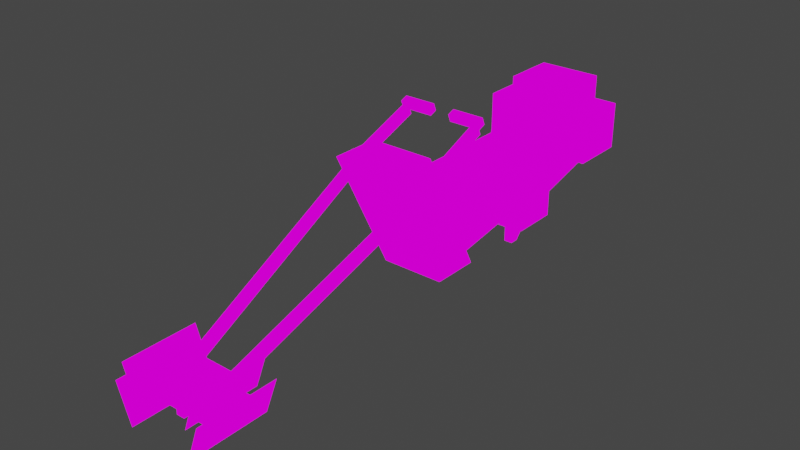 # Source: zephyr_j.blend  (saved by Blender 3.3.6; exported with 4.5.12 LTS)
import bpy
from mathutils import Matrix  # noqa: F401  (used for matrix-valued properties, if any)

bpy.ops.wm.read_factory_settings(use_empty=True)
scene = bpy.context.scene
scene.name = 'Scene'

# ---- collections
col_collection = bpy.data.collections.new('Collection'); scene.collection.children.link(col_collection)

# ---- images (referenced by path relative to the original .blend; pixels are not part of the script)
import os
ASSET_DIR = os.environ.get("B2B_ASSET_DIR", "")  # directory of the original .blend (textures are referenced by path, not embedded)
HERE = os.path.dirname(os.path.abspath(__file__))  # packed textures are extracted next to this script under _unpacked/

def load_image(name, relpath, width, height, colorspace="sRGB"):
    """Load a texture the original file referenced (path relative to the .blend, or extracted next to this script)."""
    p = next((c for c in (os.path.join(HERE, relpath), os.path.join(ASSET_DIR, relpath)) if relpath and os.path.exists(c)), "")
    if p:
        img = bpy.data.images.load(p, check_existing=True)
        img.name = name
    else:  # same state as the original file: an image datablock whose file is absent (Cycles renders it pink)
        img = bpy.data.images.new(name, width, height)
        img.source = "FILE"
        img.filepath = "//" + (relpath or name)
    img.colorspace_settings.name = colorspace
    return img
img_uvminecrafttexture_png = load_image('UVminecraftTexture.png', 'UVminecraftTexture.png', 1024, 1024, 'sRGB')

# ---- materials (node trees are filled in below, after node groups)
mat_checker_material_128x128 = bpy.data.materials.new('checker_material_128x128')
mat_checker_material_128x128.use_transparent_shadow = False

# ---- material node trees
mat_checker_material_128x128.use_nodes = True; mat_checker_material_128x128.node_tree.nodes.clear()
_N = mat_checker_material_128x128.node_tree.nodes; _L = mat_checker_material_128x128.node_tree.links
n0 = _N.new('ShaderNodeOutputMaterial'); n0.name = 'Material Output'; n0.location = (300, 300)
n1 = _N.new('ShaderNodeTexImage'); n1.name = 'Image Texture'; n1.location = (-20, 300)
n1.image = img_uvminecrafttexture_png
n1.interpolation = 'Closest'
_L.new(n1.outputs[0], n0.inputs[0])
n0.is_active_output = True

# ---- world
world_world = bpy.data.worlds.new('World'); scene.world = world_world
world_world.use_nodes = True; world_world.node_tree.nodes.clear()
_N = world_world.node_tree.nodes; _L = world_world.node_tree.links
n0 = _N.new('ShaderNodeOutputWorld'); n0.name = 'World Output'; n0.location = (300, 300)
n1 = _N.new('ShaderNodeBackground'); n1.name = 'Background'; n1.location = (10, 300)
n1.inputs[0].default_value = (0.05088, 0.05088, 0.05088, 1.0)
_L.new(n1.outputs[0], n0.inputs[0])
n0.is_active_output = True
world_world.color = (0.05088, 0.05088, 0.05088)
world_world.use_sun_shadow = False
world_world.sun_shadow_jitter_overblur = 0.0

# ---- meshes
me_cube = bpy.data.meshes.new('Cube')
me_cube.from_pydata([(0.4, -1.1, 1.8), (0.4, -0.3, 0.2), (0.4, -1.7, 1.8), (0.4, -0.9, 0.2), (-0.4, -1.1, 1.8), (-0.4, -0.3, 0.2), (-0.4, -1.7, 1.8), (-0.4, -0.9, 0.2)], [], [(7, 3, 2, 6), (1, 0, 2, 3), (3, 7, 5, 1), (4, 6, 2, 0), (5, 7, 6, 4), (1, 5, 4, 0)])
_uv = me_cube.uv_layers.new(name='UVMap')
_uv.uv.foreach_set('vector', [0.3281, 0.8047, 0.3828, 0.8047, 0.3828, 0.9297, 0.3281, 0.9297, 0.4531, 0.9297, 0.5156, 0.8047, 0.5625, 0.8047, 0.5, 0.9297, 0.4531, 0.7891, 0.4531, 0.7266, 0.5, 0.7266, 0.5, 0.7891, 0.4375, 0.9922, 0.3906, 0.9922, 0.3906, 0.9375, 0.4375, 0.9375, 0.3906, 0.9297, 0.4375, 0.9297, 0.5, 0.8047, 0.4531, 0.8047, 0.625, 0.9297, 0.5703, 0.9297, 0.5703, 0.8047, 0.625, 0.8047])
me_cube.materials.append(mat_checker_material_128x128)
me_cube.use_remesh_preserve_volume = False
me_cube.use_remesh_preserve_attributes = False
me_cube.use_mirror_vertex_groups = False
me_cube.update()
me_cube_001 = bpy.data.meshes.new('Cube.001')
me_cube_001.from_pydata([(0.4, -0.6, -2.98e-08), (0.4, -0.9, 0.6), (0.4, 1.9, 0.4), (0.4, 1.2, 0.5), (0.4, 2.1, 1.1), (0.4, 1.4, 1.1), (0.4, -0.4, 0.5), (0.4, -1.0, 0.8), (0.4, -0.4, 0.8), (-0.4, -0.6, -2.98e-08), (-0.4, -0.9, 0.6), (-0.4, 1.9, 0.4), (-0.4, 1.2, 0.5), (-0.4, 2.1, 1.1), (-0.4, 1.4, 1.1), (-0.4, -0.4, 0.5), (-0.4, -1.0, 0.8), (-0.4, -0.4, 0.8), (-0.4, 1.3, 0.8), (0.4, 1.3, 0.8), (-0.4, 2.0, 0.8), (0.4, 2.0, 0.8)], [], [(2, 4, 5, 3), (0, 2, 3, 6), (15, 17, 8, 6), (0, 6, 1), (17, 16, 7, 8), (4, 13, 14, 5), (1, 6, 8, 7), (0, 9, 11, 2), (11, 12, 14, 13), (9, 15, 12, 11), (9, 10, 15), (10, 16, 17, 15), (2, 11, 13, 4), (18, 19, 21, 20)])
_uv = me_cube_001.uv_layers.new(name='UVMap')
_uv.uv.foreach_set('vector', [0.2422, 0.7891, 0.25, 0.8438, 0.2031, 0.8438, 0.1875, 0.7969, 0.04688, 0.7578, 0.2422, 0.7891, 0.1875, 0.7969, 0.0625, 0.7969, 0.08594, 0.9688, 0.0625, 0.9688, 0.0625, 0.9062, 0.08594, 0.9062, 0.04688, 0.7578, 0.0625, 0.7969, 0.02344, 0.8047, 0.0625, 0.9688, 0.01562, 0.9688, 0.01562, 0.9062, 0.0625, 0.9062, 0.25, 0.9297, 0.25, 0.9922, 0.2031, 0.9922, 0.2031, 0.9297, 0.02344, 0.8047, 0.0625, 0.7969, 0.0625, 0.8203, 0.01562, 0.8203, 0.04688, 0.75, 0.04688, 0.6875, 0.2422, 0.6875, 0.2422, 0.75, 0.2422, 0.8672, 0.1875, 0.875, 0.2031, 0.9219, 0.25, 0.9219, 0.04688, 0.8359, 0.0625, 0.875, 0.1875, 0.875, 0.2422, 0.8672, 0.04688, 0.8359, 0.02344, 0.8828, 0.0625, 0.875, 0.02344, 0.8828, 0.01562, 0.8984, 0.0625, 0.8984, 0.0625, 0.875, 0.2578, 0.8672, 0.3203, 0.8672, 0.3203, 0.9219, 0.2578, 0.9219, 0.1016, 0.9141, 0.1641, 0.9141, 0.1641, 0.9688, 0.1016, 0.9688])
me_cube_001.materials.append(mat_checker_material_128x128)
me_cube_001.use_remesh_fix_poles = True
me_cube_001.use_remesh_preserve_attributes = False
me_cube_001.use_mirror_x = True
me_cube_001.update()
me_cube_003 = bpy.data.meshes.new('Cube.003')
me_cube_003.from_pydata([(-0.1, -0.1386, -0.1), (-0.1, -0.1525, 0.1), (-0.1, 0.0564, -0.09607), (-0.1, 0.0564, 0.104), (0.1, -0.1386, -0.1), (0.1, -0.1525, 0.1), (0.1, 0.0564, -0.1), (0.1, 0.0564, 0.1), (-0.9836, -0.1411, -0.06923), (-0.905, -0.1548, 0.128), (-1.891, 0.0513, -0.03371), (-1.877, 0.05134, 0.1658), (-1.18, -0.1423, -0.05541), (-1.102, -0.156, 0.1419), (-2.088, 0.05017, -0.02381), (-2.074, 0.05021, 0.1758)], [], [(0, 1, 3, 2), (6, 7, 5, 4), (2, 6, 4, 0), (7, 3, 1, 5), (8, 10, 11, 9), (14, 12, 13, 15), (10, 8, 12, 14), (15, 13, 9, 11)])
_uv = me_cube_003.uv_layers.new(name='UVMap')
_uv.uv.foreach_set('vector', [0.01562, 0.25, 0.02344, 0.2344, 0.02344, 0.4609, 0.01562, 0.4609, 0.007812, 0.4609, 0.01562, 0.4609, 0.01562, 0.2344, 0.007812, 0.25, 0.03906, 0.4609, 0.03125, 0.4609, 0.03125, 0.25, 0.03906, 0.25, 0.02344, 0.2344, 0.03125, 0.2344, 0.03125, 0.4609, 0.02344, 0.4609, 0.05469, 0.25, 0.05469, 0.4609, 0.0625, 0.4609, 0.0625, 0.2344, 0.04688, 0.4609, 0.04688, 0.25, 0.05469, 0.2344, 0.05469, 0.4609, 0.07812, 0.4609, 0.07812, 0.25, 0.07031, 0.25, 0.07031, 0.4609, 0.0625, 0.2344, 0.0625, 0.4609, 0.07031, 0.4609, 0.07031, 0.2344])
me_cube_003.materials.append(mat_checker_material_128x128)
me_cube_003.use_remesh_fix_poles = True
me_cube_003.use_remesh_preserve_attributes = False
me_cube_003.use_mirror_x = True
me_cube_003.update()
me_cube_005 = bpy.data.meshes.new('Cube.005')
me_cube_005.from_pydata([(0.1999, -0.1055, -0.1066), (0.1999, -0.1055, 0.09337), (0.5037, -0.1055, -0.1066), (0.5037, -0.1055, 0.09337), (0.1493, 0.1832, 0.09337), (0.453, 0.1832, -0.1066), (0.453, 0.1832, 0.09337), (0.1493, 0.1832, -0.1066), (-2.555, -0.1055, -0.1066), (-2.555, -0.1055, 0.09337), (-2.858, -0.1055, -0.1066), (-2.858, -0.1055, 0.09337), (-2.504, 0.1832, 0.09337), (-2.808, 0.1832, -0.1066), (-2.808, 0.1832, 0.09337), (-2.504, 0.1832, -0.1066)], [], [(5, 6, 3, 2), (7, 5, 2, 0), (6, 4, 1, 3), (0, 1, 4, 7), (4, 6, 5, 7), (13, 10, 11, 14), (15, 8, 10, 13), (14, 11, 9, 12), (8, 15, 12, 9), (12, 15, 13, 14)])
_uv = me_cube_005.uv_layers.new(name='UVMap')
_uv.uv.foreach_set('vector', [0.2109, 0.4688, 0.2188, 0.4688, 0.2188, 0.5391, 0.2109, 0.5391, 0.2031, 0.4688, 0.2109, 0.4688, 0.2109, 0.5391, 0.2031, 0.5391, 0.2188, 0.4688, 0.2266, 0.4688, 0.2266, 0.5391, 0.2188, 0.5391, 0.2109, 0.3906, 0.2188, 0.3906, 0.2188, 0.4609, 0.2109, 0.4609, 0.2188, 0.4609, 0.2188, 0.4688, 0.2109, 0.4688, 0.2109, 0.4609, 0.2422, 0.4688, 0.2422, 0.5391, 0.25, 0.5391, 0.25, 0.4688, 0.2344, 0.4688, 0.2344, 0.5391, 0.2422, 0.5391, 0.2422, 0.4688, 0.25, 0.4688, 0.25, 0.5391, 0.2578, 0.5391, 0.2578, 0.4688, 0.2422, 0.3906, 0.2422, 0.4609, 0.25, 0.4609, 0.25, 0.3906, 0.25, 0.4609, 0.2422, 0.4609, 0.2422, 0.4688, 0.25, 0.4688])
me_cube_005.materials.append(mat_checker_material_128x128)
me_cube_005.use_remesh_fix_poles = True
me_cube_005.use_remesh_preserve_attributes = False
me_cube_005.use_mirror_x = True
me_cube_005.update()
me_cube_008 = bpy.data.meshes.new('Cube.008')
me_cube_008.from_pydata([(-0.09715, -0.1178, -0.1), (-0.09715, -0.1178, 0.2), (-0.09715, 0.1571, -0.1), (-0.09715, 0.1571, 0.2), (0.09715, -0.1178, -0.1), (0.09715, -0.1178, 0.2), (0.09715, 0.1571, -0.1), (0.09715, 0.1571, 0.2)], [], [(0, 1, 3, 2), (2, 3, 7, 6), (6, 7, 5, 4), (4, 5, 1, 0), (7, 3, 1, 5)])
_uv = me_cube_008.uv_layers.new(name='UVMap')
_uv.uv.foreach_set('vector', [0.3906, 0.6875, 0.3906, 0.6641, 0.4453, 0.6641, 0.4453, 0.6875, 0.4453, 0.6875, 0.4453, 0.6641, 0.5078, 0.6641, 0.5078, 0.6875, 0.5078, 0.6875, 0.5078, 0.6641, 0.5625, 0.6641, 0.5625, 0.6875, 0.5625, 0.6875, 0.5625, 0.6641, 0.625, 0.6641, 0.625, 0.6875, 0.5078, 0.6641, 0.5078, 0.6016, 0.5625, 0.6016, 0.5625, 0.6641])
me_cube_008.materials.append(mat_checker_material_128x128)
me_cube_008.use_remesh_fix_poles = True
me_cube_008.use_remesh_preserve_attributes = False
me_cube_008.use_mirror_x = True
me_cube_008.update()
me_cube_011 = bpy.data.meshes.new('Cube.011')
me_cube_011.from_pydata([(0.5, -0.4, 0.5), (0.5, -0.4, 0.7), (0.5, 1.2, 0.5), (0.5, 1.2, 1.1), (0.5, 1.1, 0.7), (0.5, 1.4, 1.1), (-0.5, -0.4, 0.5), (-0.5, -0.4, 0.7), (-0.5, 1.2, 0.5), (-0.5, 1.2, 1.1), (-0.5, 1.1, 0.7), (-0.5, 1.4, 1.1)], [], [(0, 2, 4, 1), (8, 2, 0, 6), (10, 7, 1, 4), (3, 9, 10, 4), (2, 8, 11, 5), (11, 9, 3, 5), (2, 5, 3, 4), (6, 7, 10, 8), (8, 10, 9, 11), (1, 7, 6, 0)])
_uv = me_cube_011.uv_layers.new(name='UVMap')
_uv.uv.foreach_set('vector', [0.1719, 0.5469, 0.2969, 0.5469, 0.2891, 0.5625, 0.1719, 0.5625, 0.1484, 0.4688, 0.1484, 0.5391, 0.02344, 0.5391, 0.02344, 0.4688, 0.1406, 0.6797, 0.02344, 0.6797, 0.02344, 0.6016, 0.1406, 0.6016, 0.1719, 0.6016, 0.1719, 0.6797, 0.1406, 0.6797, 0.1406, 0.6016, 0.1484, 0.5391, 0.1484, 0.4688, 0.1953, 0.4688, 0.1953, 0.5391, 0.1875, 0.6797, 0.1719, 0.6797, 0.1719, 0.6016, 0.1875, 0.6016, 0.2969, 0.5469, 0.3125, 0.5938, 0.2969, 0.5938, 0.2891, 0.5625, 0.02344, 0.5469, 0.02344, 0.5625, 0.1406, 0.5625, 0.1484, 0.5469, 0.1484, 0.5469, 0.1406, 0.5625, 0.1484, 0.5938, 0.1641, 0.5938, 0.02344, 0.6016, 0.02344, 0.6797, 0.007812, 0.6797, 0.007812, 0.6016])
me_cube_011.materials.append(mat_checker_material_128x128)
me_cube_011.use_remesh_fix_poles = True
me_cube_011.use_remesh_preserve_attributes = False
me_cube_011.use_mirror_x = True
me_cube_011.update()
me_cube_012 = bpy.data.meshes.new('Cube.012')
me_cube_012.from_pydata([(-0.1, -0.1268, -0.5), (-0.1, -0.1268, 0.1), (-0.1, 0.169, -0.5), (-0.1, 0.169, 0.1), (0.2, -0.1268, -0.5), (0.2, -0.1268, 0.1), (0.2, 0.169, -0.5), (0.2, 0.169, 0.1), (-0.9, -0.1268, -0.5), (-0.9, -0.1268, 0.1), (-0.9, 0.169, -0.5), (-0.9, 0.169, 0.1), (-1.2, -0.1268, -0.5), (-1.2, -0.1268, 0.1), (-1.2, 0.169, -0.5), (-1.2, 0.169, 0.1)], [], [(0, 1, 3, 2), (2, 3, 7, 6), (6, 7, 5, 4), (4, 5, 1, 0), (2, 6, 4, 0), (7, 3, 1, 5), (8, 10, 11, 9), (10, 14, 15, 11), (14, 12, 13, 15), (12, 8, 9, 13), (10, 8, 12, 14), (15, 13, 9, 11)])
_uv = me_cube_012.uv_layers.new(name='UVMap')
_uv.uv.foreach_set('vector', [0.4297, 0.5703, 0.4297, 0.5234, 0.4844, 0.5234, 0.4844, 0.5703, 0.4844, 0.5703, 0.4844, 0.5234, 0.5078, 0.5234, 0.5078, 0.5703, 0.5078, 0.5703, 0.5078, 0.5234, 0.5625, 0.5234, 0.5625, 0.5703, 0.5625, 0.5703, 0.5625, 0.5234, 0.5859, 0.5234, 0.5859, 0.5703, 0.5078, 0.5938, 0.5078, 0.5703, 0.5625, 0.5703, 0.5625, 0.5938, 0.5078, 0.5234, 0.5078, 0.5, 0.5625, 0.5, 0.5625, 0.5234, 0.4297, 0.4688, 0.4844, 0.4688, 0.4844, 0.4219, 0.4297, 0.4219, 0.4844, 0.4688, 0.5078, 0.4688, 0.5078, 0.4219, 0.4844, 0.4219, 0.5078, 0.4688, 0.5625, 0.4688, 0.5625, 0.4219, 0.5078, 0.4219, 0.5625, 0.4688, 0.5859, 0.4688, 0.5859, 0.4219, 0.5625, 0.4219, 0.5078, 0.4922, 0.5625, 0.4922, 0.5625, 0.4688, 0.5078, 0.4688, 0.5078, 0.4219, 0.5625, 0.4219, 0.5625, 0.3984, 0.5078, 0.3984])
me_cube_012.materials.append(mat_checker_material_128x128)
me_cube_012.use_remesh_fix_poles = True
me_cube_012.use_remesh_preserve_attributes = False
me_cube_012.use_mirror_x = True
me_cube_012.update()
me_plane = bpy.data.meshes.new('Plane')
me_plane.from_pydata([(-0.09714, -0.1, -0.01963), (0.1029, -0.1, -0.01963), (-0.09714, 0.1, -0.01963), (0.1029, 0.1, -0.01963), (0.06064, -0.1, -1.103), (0.2138, -0.1, -0.782), (0.06064, 0.1, -1.103), (0.2138, 0.1, -0.782)], [], [(0, 1, 3, 2), (4, 6, 7, 5)])
_uv = me_plane.uv_layers.new(name='UVMap')
_uv.uv.foreach_set('vector', [0.6328, 0.7812, 0.5938, 0.7812, 0.5938, 0.7031, 0.6328, 0.7031, 0.6797, 0.7812, 0.6797, 0.7031, 0.6406, 0.7031, 0.6406, 0.7812])
me_plane.materials.append(mat_checker_material_128x128)
me_plane.use_remesh_fix_poles = True
me_plane.use_remesh_preserve_attributes = False
me_plane.use_mirror_x = True
me_plane.update()
me_cube_009 = bpy.data.meshes.new('Cube.009')
me_cube_009.from_pydata([(-0.1, -0.1, -0.1), (-0.1, -0.1, 0.1), (-0.1, 0.1, -0.1), (-0.1, 0.1, 0.1), (0.1, -0.1, -0.1), (0.1, -0.1, 0.1), (0.1, 0.1, -0.1), (0.1, 0.1, 0.1)], [], [(2, 3, 7, 6), (6, 7, 5, 4), (4, 5, 1, 0), (2, 6, 4, 0), (7, 3, 1, 5)])
_uv = me_cube_009.uv_layers.new(name='UVMap')
_uv.uv.foreach_set('vector', [0.3359, 0.5781, 0.3359, 0.5625, 0.3516, 0.5625, 0.3516, 0.5781, 0.3516, 0.5781, 0.3516, 0.5625, 0.3672, 0.5625, 0.3672, 0.5781, 0.3672, 0.5781, 0.3672, 0.5625, 0.3828, 0.5625, 0.3828, 0.5781, 0.3516, 0.5938, 0.3516, 0.5781, 0.3672, 0.5781, 0.3672, 0.5938, 0.3516, 0.5625, 0.3516, 0.5469, 0.3672, 0.5469, 0.3672, 0.5625])
me_cube_009.materials.append(mat_checker_material_128x128)
me_cube_009.use_remesh_fix_poles = True
me_cube_009.use_remesh_preserve_attributes = False
me_cube_009.use_mirror_x = True
me_cube_009.update()
me_plane_001 = bpy.data.meshes.new('Plane.001')
me_plane_001.from_pydata([(-0.09499, -0.1, -0.02754), (0.105, -0.1, -0.02754), (-0.09499, 0.1, -0.02754), (0.105, 0.1, -0.02754), (0.07418, -0.1, -0.9571), (0.2274, -0.1, -0.7), (0.07418, 0.1, -0.9571), (0.2274, 0.1, -0.7)], [], [(0, 1, 3, 2), (4, 6, 7, 5)])
_uv = me_plane_001.uv_layers.new(name='UVMap')
_uv.uv.foreach_set('vector', [0.5859, 0.7734, 0.5547, 0.7734, 0.5547, 0.7031, 0.5859, 0.7031, 0.5469, 0.7734, 0.5469, 0.7031, 0.5156, 0.7031, 0.5156, 0.7734])
me_plane_001.materials.append(mat_checker_material_128x128)
me_plane_001.use_remesh_fix_poles = True
me_plane_001.use_remesh_preserve_attributes = False
me_plane_001.use_mirror_x = True
me_plane_001.update()
me_cube_006 = bpy.data.meshes.new('Cube.006')
me_cube_006.from_pydata([(-0.1, -0.1, -0.1), (-0.1, -0.1, 0.1), (-0.1, 0.1, -0.1), (-0.1, 0.1, 0.1), (0.1, -0.1, -0.1), (0.1, -0.1, 0.1), (0.1, 0.1, -0.1), (0.1, 0.1, 0.1), (-0.5106, -0.1, -0.1), (-0.5106, -0.1, 0.1), (-0.5106, 0.1, -0.1), (-0.5106, 0.1, 0.1), (-0.7106, -0.1, -0.1), (-0.7106, -0.1, 0.1), (-0.7106, 0.1, -0.1), (-0.7106, 0.1, 0.1)], [], [(0, 1, 3, 2), (2, 3, 7, 6), (6, 7, 5, 4), (4, 5, 1, 0), (2, 6, 4, 0), (7, 3, 1, 5), (8, 10, 11, 9), (10, 14, 15, 11), (14, 12, 13, 15), (12, 8, 9, 13), (10, 8, 12, 14), (15, 13, 9, 11)])
_uv = me_cube_006.uv_layers.new(name='UVMap')
_uv.uv.foreach_set('vector', [0.3281, 0.3828, 0.3359, 0.3828, 0.3359, 0.4219, 0.3281, 0.4219, 0.3281, 0.4219, 0.3359, 0.4219, 0.3359, 0.4297, 0.3281, 0.4297, 0.3281, 0.4297, 0.3359, 0.4297, 0.3359, 0.4688, 0.3281, 0.4688, 0.3281, 0.4688, 0.3359, 0.4688, 0.3359, 0.4766, 0.3281, 0.4766, 0.3203, 0.4297, 0.3281, 0.4297, 0.3281, 0.4688, 0.3203, 0.4688, 0.3359, 0.4297, 0.3438, 0.4297, 0.3438, 0.4688, 0.3359, 0.4688, 0.2969, 0.3828, 0.2969, 0.4219, 0.3047, 0.4219, 0.3047, 0.3828, 0.2969, 0.4219, 0.2969, 0.4297, 0.3047, 0.4297, 0.3047, 0.4219, 0.2969, 0.4297, 0.2969, 0.4688, 0.3047, 0.4688, 0.3047, 0.4297, 0.2969, 0.4688, 0.2969, 0.4766, 0.3047, 0.4766, 0.3047, 0.4688, 0.2891, 0.4297, 0.2891, 0.4688, 0.2969, 0.4688, 0.2969, 0.4297, 0.3047, 0.4297, 0.3047, 0.4688, 0.3125, 0.4688, 0.3125, 0.4297])
me_cube_006.materials.append(mat_checker_material_128x128)
me_cube_006.use_remesh_fix_poles = True
me_cube_006.use_remesh_preserve_attributes = False
me_cube_006.use_mirror_x = True
me_cube_006.update()
me_plane_002 = bpy.data.meshes.new('Plane.002')
me_plane_002.from_pydata([(-0.935, -0.9832, 0.0), (0.935, -0.9832, 0.0), (-0.935, 0.8352, 0.0), (0.935, 0.8352, 0.0)], [], [(0, 1, 3, 2)])
_uv = me_plane_002.uv_layers.new(name='UVMap')
_uv.uv.foreach_set('vector', [0.7031, 0.9922, 0.6406, 0.9922, 0.6406, 0.9453, 0.7031, 0.9453])
me_plane_002.materials.append(mat_checker_material_128x128)
me_plane_002.use_remesh_fix_poles = True
me_plane_002.use_remesh_preserve_attributes = False
me_plane_002.use_mirror_x = True
me_plane_002.update()
me_plane_003 = bpy.data.meshes.new('Plane.003')
me_plane_003.from_pydata([(-0.9763, -0.9832, 0.0), (0.9763, -0.9832, 0.0), (-0.9763, 0.8352, 0.0), (0.9763, 0.8352, 0.0)], [], [(0, 1, 3, 2)])
_uv = me_plane_003.uv_layers.new(name='UVMap')
_uv.uv.foreach_set('vector', [0.7188, 0.9375, 0.6406, 0.9375, 0.6406, 0.8906, 0.7188, 0.8906])
me_plane_003.materials.append(mat_checker_material_128x128)
me_plane_003.use_remesh_fix_poles = True
me_plane_003.use_remesh_preserve_attributes = False
me_plane_003.use_mirror_x = True
me_plane_003.update()
me_cube_002 = bpy.data.meshes.new('Cube.002')
me_cube_002.from_pydata([(-0.3, -0.312, -0.5156), (-0.3, -0.312, 0.1), (-0.3, 0.288, -0.5156), (-0.3, 0.288, 0.1), (0.3, -0.312, -0.5156), (0.3, -0.312, 0.1), (0.3, 0.288, -0.5156), (0.3, 0.288, 0.1)], [], [(0, 1, 3, 2), (2, 3, 7, 6), (6, 7, 5, 4), (4, 5, 1, 0), (2, 6, 4, 0)])
_uv = me_cube_002.uv_layers.new(name='UVMap')
_uv.uv.foreach_set('vector', [0.4375, 0.7031, 0.4375, 0.75, 0.3906, 0.75, 0.3906, 0.7031, 0.3906, 0.7031, 0.3906, 0.75, 0.3438, 0.75, 0.3438, 0.7031, 0.3438, 0.7031, 0.3438, 0.75, 0.2969, 0.75, 0.2969, 0.7031, 0.2969, 0.7031, 0.2969, 0.75, 0.25, 0.75, 0.25, 0.7031, 0.3438, 0.6562, 0.3438, 0.7031, 0.2969, 0.7031, 0.2969, 0.6562])
me_cube_002.materials.append(mat_checker_material_128x128)
me_cube_002.use_remesh_fix_poles = True
me_cube_002.use_remesh_preserve_attributes = False
me_cube_002.use_mirror_x = True
me_cube_002.update()
me_cube_007 = bpy.data.meshes.new('Cube.007')
me_cube_007.from_pydata([(-0.1542, -1.062, -0.09291), (-0.1542, -1.062, 0.1071), (-0.1542, 2.538, 0.1071), (-0.1542, 2.538, 0.3071), (0.04577, -1.062, -0.09291), (0.04577, -1.062, 0.1071), (0.04577, 2.538, 0.1071), (0.04577, 2.538, 0.3071), (-0.1542, -0.06246, -0.2929), (-0.1542, -0.06246, -0.09291), (0.04577, -0.06246, -0.2929), (0.04577, -0.06246, -0.09291), (-0.1542, 1.538, 0.3071), (0.04577, 1.538, 0.1071), (-0.1542, 1.538, 0.1071), (0.04577, 1.538, 0.3071)], [], [(14, 12, 3, 2), (2, 3, 7, 6), (10, 11, 5, 4), (4, 5, 1, 0), (8, 10, 4, 0), (11, 9, 1, 5), (15, 12, 9, 11), (14, 13, 10, 8), (13, 15, 11, 10), (0, 1, 9, 8), (6, 7, 15, 13), (2, 6, 13, 14), (7, 3, 12, 15), (8, 9, 12, 14)])
_uv = me_cube_007.uv_layers.new(name='UVMap')
_uv.uv.foreach_set('vector', [0.3828, 0.3594, 0.3828, 0.3672, 0.3438, 0.3672, 0.3438, 0.3594, 0.3438, 0.3594, 0.3438, 0.3672, 0.3359, 0.3672, 0.3359, 0.3594, 0.2344, 0.3594, 0.2344, 0.3672, 0.1953, 0.3672, 0.1953, 0.3594, 0.1953, 0.3594, 0.1953, 0.3672, 0.1875, 0.3672, 0.1875, 0.3594, 0.2344, 0.3516, 0.2344, 0.3594, 0.1953, 0.3594, 0.1953, 0.3516, 0.2344, 0.3672, 0.2344, 0.375, 0.1953, 0.375, 0.1953, 0.3672, 0.2969, 0.3672, 0.2969, 0.375, 0.2344, 0.375, 0.2344, 0.3672, 0.2969, 0.3516, 0.2969, 0.3594, 0.2344, 0.3594, 0.2344, 0.3516, 0.2969, 0.3594, 0.2969, 0.3672, 0.2344, 0.3672, 0.2344, 0.3594, 0.4062, 0.3594, 0.4062, 0.3672, 0.3906, 0.3672, 0.3906, 0.3594, 0.3359, 0.3594, 0.3359, 0.3672, 0.2969, 0.3672, 0.2969, 0.3594, 0.3359, 0.3516, 0.3359, 0.3594, 0.2969, 0.3594, 0.2969, 0.3516, 0.3359, 0.3672, 0.3359, 0.375, 0.2969, 0.375, 0.2969, 0.3672, 0.3906, 0.3594, 0.3906, 0.3672, 0.3828, 0.3672, 0.3828, 0.3594])
me_cube_007.materials.append(mat_checker_material_128x128)
me_cube_007.use_remesh_fix_poles = True
me_cube_007.use_remesh_preserve_attributes = False
me_cube_007.use_mirror_x = True
me_cube_007.update()
me_cube_010 = bpy.data.meshes.new('Cube.010')
me_cube_010.from_pydata([(-2.263, -0.8559, -0.1073), (-2.263, -0.8559, 0.09272), (-2.263, -0.6559, -0.1073), (-2.263, -0.6559, 0.09272), (-2.463, -0.8559, 0.2927), (-2.463, -0.6559, 0.2927), (-2.263, -0.6559, 0.2927), (-2.263, -0.8559, 0.2927), (-2.463, -0.6559, -0.1073), (-2.463, -0.6559, 0.09272), (-2.463, -0.8559, -0.1073), (-2.463, -0.8559, 0.09272), (-1.863, 0.6822, 0.2927), (-1.863, 0.6822, 0.09272), (-2.063, 0.6822, 0.09272), (-2.063, 0.6822, 0.2927), (-2.063, 0.4822, 0.2927), (-1.863, 0.4822, 0.2927), (-1.863, 0.4822, 0.09272), (-2.063, 0.4822, 0.09272), (-1.663, 0.6822, 0.2927), (-1.663, 0.6822, 0.09272), (-1.663, 0.4822, 0.2927), (-1.663, 0.4822, 0.09272), (0.5375, -0.8559, -0.1073), (0.5375, -0.8559, 0.09272), (0.5375, -0.6559, -0.1073), (0.5375, -0.6559, 0.09272), (0.7375, -0.8559, 0.2927), (0.7375, -0.6559, 0.2927), (0.5375, -0.6559, 0.2927), (0.5375, -0.8559, 0.2927), (0.7375, -0.6559, -0.1073), (0.7375, -0.6559, 0.09272), (0.7375, -0.8559, -0.1073), (0.7375, -0.8559, 0.09272), (0.1375, 0.6822, 0.2927), (0.1375, 0.6822, 0.09272), (0.3375, 0.6822, 0.09272), (0.3375, 0.6822, 0.2927), (0.3375, 0.4822, 0.2927), (0.1375, 0.4822, 0.2927), (0.1375, 0.4822, 0.09272), (0.3375, 0.4822, 0.09272), (-0.06254, 0.6822, 0.2927), (-0.06254, 0.6822, 0.09272), (-0.06254, 0.4822, 0.2927), (-0.06254, 0.4822, 0.09272)], [], [(0, 2, 3, 1), (1, 7, 4, 11), (11, 9, 8, 10), (10, 0, 1, 11), (11, 4, 5, 9), (3, 6, 7, 1), (5, 4, 7, 6), (2, 0, 10, 8), (9, 5, 6, 3), (17, 12, 15, 16), (13, 14, 15, 12), (12, 20, 21, 13), (19, 14, 13, 18), (16, 15, 14, 19), (9, 16, 19, 8), (8, 19, 18, 2), (2, 18, 17, 3), (3, 17, 16, 9), (17, 22, 20, 12), (18, 23, 22, 17), (13, 21, 23, 18), (24, 25, 27, 26), (25, 35, 28, 31), (35, 34, 32, 33), (34, 35, 25, 24), (35, 33, 29, 28), (27, 25, 31, 30), (29, 30, 31, 28), (26, 32, 34, 24), (33, 27, 30, 29), (41, 40, 39, 36), (37, 36, 39, 38), (36, 37, 45, 44), (43, 42, 37, 38), (40, 43, 38, 39), (33, 32, 43, 40), (32, 26, 42, 43), (26, 27, 41, 42), (27, 33, 40, 41), (41, 36, 44, 46), (42, 41, 46, 47), (37, 42, 47, 45)])
_uv = me_cube_010.uv_layers.new(name='UVMap')
_uv.uv.foreach_set('vector', [0.08594, 0.4609, 0.08594, 0.4531, 0.09375, 0.4531, 0.09375, 0.4609, 0.125, 0.4375, 0.125, 0.4297, 0.1328, 0.4297, 0.1328, 0.4375, 0.1172, 0.4609, 0.1172, 0.4531, 0.1094, 0.4531, 0.1094, 0.4609, 0.1328, 0.4453, 0.125, 0.4453, 0.125, 0.4375, 0.1328, 0.4375, 0.1172, 0.4609, 0.125, 0.4609, 0.125, 0.4531, 0.1172, 0.4531, 0.09375, 0.4531, 0.1016, 0.4531, 0.1016, 0.4609, 0.09375, 0.4609, 0.1328, 0.4219, 0.1328, 0.4297, 0.125, 0.4297, 0.125, 0.4219, 0.09375, 0.2734, 0.09375, 0.2656, 0.08594, 0.2656, 0.08594, 0.2734, 0.125, 0.4141, 0.125, 0.4062, 0.1328, 0.4062, 0.1328, 0.4141, 0.1172, 0.3438, 0.1172, 0.3516, 0.1094, 0.3516, 0.1094, 0.3438, 0.1094, 0.3672, 0.1094, 0.375, 0.1172, 0.375, 0.1172, 0.3672, 0.1172, 0.3672, 0.1172, 0.3594, 0.1094, 0.3594, 0.1094, 0.3672, 0.08594, 0.3438, 0.08594, 0.3516, 0.09375, 0.3516, 0.09375, 0.3438, 0.1172, 0.3828, 0.1172, 0.375, 0.1094, 0.375, 0.1094, 0.3828, 0.1172, 0.4531, 0.1172, 0.3828, 0.1094, 0.3828, 0.1094, 0.4531, 0.08594, 0.2734, 0.08594, 0.3438, 0.09375, 0.3438, 0.09375, 0.2734, 0.08594, 0.4531, 0.08594, 0.3828, 0.09375, 0.3828, 0.09375, 0.4531, 0.1172, 0.2734, 0.1172, 0.3438, 0.1094, 0.3438, 0.1094, 0.2734, 0.1172, 0.3438, 0.125, 0.3438, 0.125, 0.3516, 0.1172, 0.3516, 0.08594, 0.3828, 0.08594, 0.375, 0.09375, 0.375, 0.09375, 0.3828, 0.09375, 0.3516, 0.1016, 0.3516, 0.1016, 0.3438, 0.09375, 0.3438, 0.1406, 0.4609, 0.1484, 0.4609, 0.1484, 0.4531, 0.1406, 0.4531, 0.1797, 0.4375, 0.1875, 0.4375, 0.1875, 0.4297, 0.1797, 0.4297, 0.1719, 0.4609, 0.1641, 0.4609, 0.1641, 0.4531, 0.1719, 0.4531, 0.1875, 0.4453, 0.1875, 0.4375, 0.1797, 0.4375, 0.1797, 0.4453, 0.1719, 0.4609, 0.1719, 0.4531, 0.1797, 0.4531, 0.1797, 0.4609, 0.1484, 0.4531, 0.1484, 0.4609, 0.1562, 0.4609, 0.1562, 0.4531, 0.1875, 0.4219, 0.1797, 0.4219, 0.1797, 0.4297, 0.1875, 0.4297, 0.1484, 0.2734, 0.1406, 0.2734, 0.1406, 0.2656, 0.1484, 0.2656, 0.1797, 0.4141, 0.1875, 0.4141, 0.1875, 0.4062, 0.1797, 0.4062, 0.1719, 0.3438, 0.1641, 0.3438, 0.1641, 0.3516, 0.1719, 0.3516, 0.1641, 0.3672, 0.1719, 0.3672, 0.1719, 0.375, 0.1641, 0.375, 0.1719, 0.3672, 0.1641, 0.3672, 0.1641, 0.3594, 0.1719, 0.3594, 0.1406, 0.3438, 0.1484, 0.3438, 0.1484, 0.3516, 0.1406, 0.3516, 0.1719, 0.3828, 0.1641, 0.3828, 0.1641, 0.375, 0.1719, 0.375, 0.1719, 0.4531, 0.1641, 0.4531, 0.1641, 0.3828, 0.1719, 0.3828, 0.1406, 0.2734, 0.1484, 0.2734, 0.1484, 0.3438, 0.1406, 0.3438, 0.1406, 0.4531, 0.1484, 0.4531, 0.1484, 0.3828, 0.1406, 0.3828, 0.1719, 0.2734, 0.1641, 0.2734, 0.1641, 0.3438, 0.1719, 0.3438, 0.1719, 0.3438, 0.1719, 0.3516, 0.1797, 0.3516, 0.1797, 0.3438, 0.1406, 0.3828, 0.1484, 0.3828, 0.1484, 0.375, 0.1406, 0.375, 0.1484, 0.3516, 0.1484, 0.3438, 0.1562, 0.3438, 0.1562, 0.3516])
me_cube_010.materials.append(mat_checker_material_128x128)
me_cube_010.use_remesh_fix_poles = True
me_cube_010.use_remesh_preserve_attributes = False
me_cube_010.use_mirror_x = True
me_cube_010.update()
me_plane_004 = bpy.data.meshes.new('Plane.004')
me_plane_004.from_pydata([(-0.1, -0.1, 0.0), (0.1, -0.1, 0.0), (-0.1, 0.1, 0.0), (0.1, 0.1, 0.0), (-1.46, -0.1, -1.305e-17), (-1.66, -0.1, 1.305e-17), (-1.46, 0.1, -1.305e-17), (-1.66, 0.1, 1.305e-17)], [], [(0, 1, 3, 2), (4, 6, 7, 5)])
_uv = me_plane_004.uv_layers.new(name='UVMap')
_uv.uv.foreach_set('vector', [0.6719, 0.875, 0.6562, 0.875, 0.6562, 0.8438, 0.6719, 0.8438, 0.6562, 0.875, 0.6562, 0.8438, 0.6406, 0.8438, 0.6406, 0.875])
me_plane_004.materials.append(mat_checker_material_128x128)
me_plane_004.use_remesh_fix_poles = True
me_plane_004.use_remesh_preserve_attributes = False
me_plane_004.use_mirror_x = True
me_plane_004.update()
me_cube_013 = bpy.data.meshes.new('Cube.013')
me_cube_013.from_pydata([(-2.808, 0.2152, -0.1066), (-2.808, 0.2152, 0.09337), (-2.808, 0.1832, 0.09337), (-1.593, 0.1832, 0.09337), (-1.593, 0.2152, 0.09337), (-1.593, 0.2152, -0.1066), (-1.593, 0.1832, -0.1066), (-2.808, 0.1832, -0.1066), (0.453, 0.2152, -0.1066), (0.453, 0.2152, 0.09337), (0.453, 0.1832, 0.09337), (-0.762, 0.1832, 0.09337), (-0.762, 0.2152, 0.09337), (-0.762, 0.2152, -0.1066), (-0.762, 0.1832, -0.1066), (0.453, 0.1832, -0.1066)], [], [(6, 3, 2, 7), (0, 5, 6, 7), (0, 1, 4, 5), (0, 7, 2, 1), (6, 5, 4, 3), (1, 2, 3, 4), (14, 15, 10, 11), (8, 15, 14, 13), (8, 13, 12, 9), (8, 9, 10, 15), (14, 11, 12, 13), (9, 12, 11, 10)])
_uv = me_cube_013.uv_layers.new(name='UVMap')
_uv.uv.foreach_set('vector', [0.6484, 0.6016, 0.6562, 0.6016, 0.6562, 0.5703, 0.6484, 0.5703, 0.6484, 0.6406, 0.6484, 0.6719, 0.6562, 0.6719, 0.6562, 0.6406, 0.6484, 0.6406, 0.6484, 0.6328, 0.6172, 0.6328, 0.6172, 0.6406, 0.6484, 0.6406, 0.6562, 0.6406, 0.6562, 0.6328, 0.6484, 0.6328, 0.6562, 0.6719, 0.6484, 0.6719, 0.6484, 0.6797, 0.6562, 0.6797, 0.6484, 0.6328, 0.6562, 0.6328, 0.6562, 0.6016, 0.6484, 0.6016, 0.6953, 0.6016, 0.6953, 0.5703, 0.7031, 0.5703, 0.7031, 0.6016, 0.6953, 0.6406, 0.7031, 0.6406, 0.7031, 0.6719, 0.6953, 0.6719, 0.6953, 0.6406, 0.6641, 0.6406, 0.6641, 0.6328, 0.6953, 0.6328, 0.6953, 0.6406, 0.6953, 0.6328, 0.7031, 0.6328, 0.7031, 0.6406, 0.7031, 0.6719, 0.7031, 0.6797, 0.6953, 0.6797, 0.6953, 0.6719, 0.6953, 0.6328, 0.6953, 0.6016, 0.7031, 0.6016, 0.7031, 0.6328])
me_cube_013.materials.append(mat_checker_material_128x128)
me_cube_013.use_remesh_fix_poles = True
me_cube_013.use_remesh_preserve_attributes = False
me_cube_013.use_mirror_x = True
me_cube_013.update()
me_cube_014 = bpy.data.meshes.new('Cube.014')
me_cube_014.from_pydata([(0.1, -0.1, -0.1), (0.1, 0.1, -0.1), (0.1, -0.1, 0.1), (-0.1, -0.1, -0.1), (-0.1, 0.1, -0.1), (-0.1, -0.1, 0.1), (-0.1, 0.1, 0.1), (0.1, 0.1, 0.1)], [], [(1, 0, 3, 4), (3, 0, 2, 5), (4, 3, 5, 6), (6, 5, 2, 7), (1, 4, 6, 7)])
_uv = me_cube_014.uv_layers.new(name='UVMap')
_uv.uv.foreach_set('vector', [0.3516, 0.6406, 0.3672, 0.6406, 0.3672, 0.625, 0.3516, 0.625, 0.3672, 0.625, 0.3828, 0.625, 0.3828, 0.6094, 0.3672, 0.6094, 0.3516, 0.625, 0.3672, 0.625, 0.3672, 0.6094, 0.3516, 0.6094, 0.3516, 0.6094, 0.3672, 0.6094, 0.3672, 0.5938, 0.3516, 0.5938, 0.3359, 0.625, 0.3516, 0.625, 0.3516, 0.6094, 0.3359, 0.6094])
me_cube_014.materials.append(mat_checker_material_128x128)
me_cube_014.use_remesh_fix_poles = True
me_cube_014.use_remesh_preserve_attributes = False
me_cube_014.use_mirror_x = True
me_cube_014.update()

# ---- objects
ob_engine = bpy.data.objects.new('Engine', me_cube)
ob_middle = bpy.data.objects.new('Middle', me_cube_001)
ob_pole = bpy.data.objects.new('Pole', me_cube_003)
ob_handlebar = bpy.data.objects.new('HandleBar', me_cube_005)
ob_bag = bpy.data.objects.new('Bag', me_cube_008)
ob_seat = bpy.data.objects.new('Seat', me_cube_011)
ob_saddlebag = bpy.data.objects.new('SaddleBag', me_cube_012)
ob_vanelower = bpy.data.objects.new('VaneLower', me_plane)
ob_bolt = bpy.data.objects.new('Bolt', me_cube_009)
ob_vaneupper = bpy.data.objects.new('VaneUpper', me_plane_001)
ob_guns = bpy.data.objects.new('Guns', me_cube_006)
ob_fronttop = bpy.data.objects.new('FrontTop', me_plane_002)
ob_frontbottom = bpy.data.objects.new('FrontBottom', me_plane_003)
ob_empty = bpy.data.objects.new('Empty', None)
ob_cables = bpy.data.objects.new('Cables', me_cube_002)
ob_muffler = bpy.data.objects.new('Muffler', me_cube_007)
ob_pedalrod = bpy.data.objects.new('PedalRod', me_cube_010)
ob_pedal = bpy.data.objects.new('Pedal', me_plane_004)
ob_handle = bpy.data.objects.new('Handle', me_cube_013)
ob_bolt_001 = bpy.data.objects.new('Bolt.001', me_cube_014)

# ---- transforms, parenting, visibility, modifiers, constraints
ob_engine.location = (0.0, 0.0, 0.0)
ob_engine.lock_rotations_4d = False
ob_engine.empty_display_type = 'ARROWS'
ob_engine.lineart.crease_threshold = 0.0
ob_middle.location = (0.0, 0.2, 0.4)
ob_middle.lineart.crease_threshold = 0.0
ob_middle.use_mesh_mirror_x = True
ob_pole.location = (0.4318, -2.123, 1.198)
ob_pole.rotation_euler = (0.403, 8.709e-17, -0.08855)
ob_pole.scale = (0.5, 14.36, 0.5)
ob_pole.lineart.crease_threshold = 0.0
ob_pole.use_mesh_mirror_x = True
ob_handlebar.location = (0.3876, -0.9442, 1.722)
ob_handlebar.rotation_euler = (0.3837, -3.274e-17, 3.667e-17)
ob_handlebar.scale = (0.3292, 3.118, 0.5)
ob_handlebar.lineart.crease_threshold = 0.0
ob_handlebar.use_mesh_mirror_x = True
ob_bag.location = (0.0, 1.9, 1.6)
ob_bag.scale = (4.117, 2.546, 1.0)
ob_bag.lineart.crease_threshold = 0.0
ob_bag.use_mesh_mirror_x = True
ob_seat.location = (0.0, 0.2, 0.4)
ob_seat.lineart.crease_threshold = 0.0
ob_seat.use_mesh_mirror_x = True
ob_saddlebag.location = (0.5, 1.9, 1.4)
ob_saddlebag.scale = (1.0, 2.366, 1.0)
ob_saddlebag.lineart.crease_threshold = 0.0
ob_saddlebag.use_mesh_mirror_x = True
ob_vanelower.location = (0.512, -4.142, 0.1932)
ob_vanelower.rotation_euler = (0.0, 1.92, 0.0)
ob_vanelower.scale = (2.5, 5.0, 1.0)
ob_vanelower.lineart.crease_threshold = 0.0
ob_vanelower.use_mesh_mirror_x = True
ob_bolt.location = (0.5, -1.283, 1.548)
ob_bolt.rotation_euler = (0.3837, -3.861e-17, 3.383e-18)
ob_bolt.lineart.crease_threshold = 0.0
ob_bolt.use_mesh_mirror_x = True
ob_vaneupper.location = (0.4555, -4.151, 0.4619)
ob_vaneupper.rotation_euler = (0.0, 1.92, 0.0)
ob_vaneupper.scale = (2.0, 4.5, 1.0)
ob_vaneupper.lineart.crease_threshold = 0.0
ob_vaneupper.use_mesh_mirror_x = True
ob_guns.location = (0.1527, -4.232, 0.3125)
ob_guns.scale = (0.5, 2.5, 0.5)
ob_guns.lineart.crease_threshold = 0.0
ob_guns.use_mesh_mirror_x = True
ob_fronttop.location = (0.0, -4.076, 0.3896)
ob_fronttop.scale = (0.4278, 0.33, 1.0)
ob_fronttop.lineart.crease_threshold = 0.0
ob_fronttop.use_mesh_mirror_x = True
ob_frontbottom.location = (0.0, -4.076, 0.2251)
ob_frontbottom.scale = (0.5121, 0.33, 1.0)
ob_frontbottom.lineart.crease_threshold = 0.0
ob_frontbottom.use_mesh_mirror_x = True
ob_empty.location = (-2.871e-16, -1.05, 1.578)
ob_empty.rotation_euler = (1.571, -0.0, -1.571)
ob_empty.scale = (1.718, 1.718, 1.718)
ob_empty.empty_display_type = 'IMAGE'
ob_empty.empty_display_size = 5.0
ob_empty.empty_image_depth = 'FRONT'
ob_empty.use_empty_image_alpha = True
ob_empty.color = (1.0, 1.0, 1.0, 0.2937)
ob_empty.lineart.crease_threshold = 0.0
ob_cables.location = (1.367e-16, 1.212, 0.6156)
ob_cables.lineart.crease_threshold = 0.0
ob_cables.use_mesh_mirror_x = True
ob_muffler.location = (0.4771, 1.131, 0.7465)
ob_muffler.scale = (0.5, 0.5, 0.5)
ob_muffler.lineart.crease_threshold = 0.0
ob_muffler.use_mesh_mirror_x = True
ob_pedalrod.location = (0.4313, 0.3589, 0.5536)
ob_pedalrod.scale = (0.5, 0.5, 0.5)
ob_pedalrod.lineart.crease_threshold = 0.0
ob_pedalrod.use_mesh_mirror_x = True
ob_pedal.location = (0.7799, 0.003537, 0.7112)
ob_pedal.rotation_euler = (-0.2107, -6.584e-17, 4.065e-18)
ob_pedal.scale = (1.0, 2.0, 1.0)
ob_pedal.lineart.crease_threshold = 0.0
ob_pedal.use_mesh_mirror_x = True
ob_handle.location = (0.3876, -0.9668, 1.778)
ob_handle.rotation_euler = (0.3837, -3.274e-17, 3.667e-17)
ob_handle.scale = (0.3292, 3.118, 0.5)
ob_handle.lineart.crease_threshold = 0.0
ob_handle.use_mesh_mirror_x = True
ob_bolt_001.location = (-0.5, -1.283, 1.548)
ob_bolt_001.rotation_euler = (0.3837, -3.861e-17, 3.383e-18)
ob_bolt_001.lineart.crease_threshold = 0.0
ob_bolt_001.use_mesh_mirror_x = True

# ---- collection membership
col_collection.objects.link(ob_engine)
col_collection.objects.link(ob_middle)
col_collection.objects.link(ob_pole)
col_collection.objects.link(ob_handlebar)
col_collection.objects.link(ob_bag)
col_collection.objects.link(ob_seat)
col_collection.objects.link(ob_saddlebag)
col_collection.objects.link(ob_vanelower)
col_collection.objects.link(ob_bolt)
col_collection.objects.link(ob_vaneupper)
col_collection.objects.link(ob_guns)
col_collection.objects.link(ob_fronttop)
col_collection.objects.link(ob_frontbottom)
col_collection.objects.link(ob_empty)
col_collection.objects.link(ob_cables)
col_collection.objects.link(ob_muffler)
col_collection.objects.link(ob_pedalrod)
col_collection.objects.link(ob_pedal)
col_collection.objects.link(ob_handle)
col_collection.objects.link(ob_bolt_001)

# ---- scene / render settings (as saved in the file)
scene.frame_start = 1; scene.frame_end = 250; scene.frame_set(1)
scene.render.engine = 'BLENDER_EEVEE_NEXT'
scene.cycles.use_denoising = False
scene.cycles.samples = 128
scene.cycles.sampling_pattern = 'TABULATED_SOBOL'
scene.cycles.use_adaptive_sampling = False
scene.cycles.use_light_tree = False
scene.view_settings.view_transform = 'Filmic'
bpy.context.view_layer.update()

# ---- added for rendering (the .blend has no active camera and no usable light): camera, sun
cam_auto = bpy.data.cameras.new('AutoCamera')
cam_auto.lens = 50.0
cam_auto.sensor_width = 36.0
cam_auto.clip_end = 1000.0
ob_auto_camera = bpy.data.objects.new('AutoCamera', cam_auto)
scene.collection.objects.link(ob_auto_camera)
ob_auto_camera.location = (7.06641, -9.60086, 6.53808)
ob_auto_camera.rotation_euler = (1.09748, -7.21219e-08, 0.694738)
scene.camera = ob_auto_camera
light_auto_sun = bpy.data.lights.new('AutoSun', 'SUN')
light_auto_sun.energy = 3.0
light_auto_sun.angle = 0.0523599
ob_auto_sun = bpy.data.objects.new('AutoSun', light_auto_sun)
scene.collection.objects.link(ob_auto_sun)
ob_auto_sun.rotation_euler = (0.872665, 0.174533, 0.523599)
bpy.context.view_layer.update()
